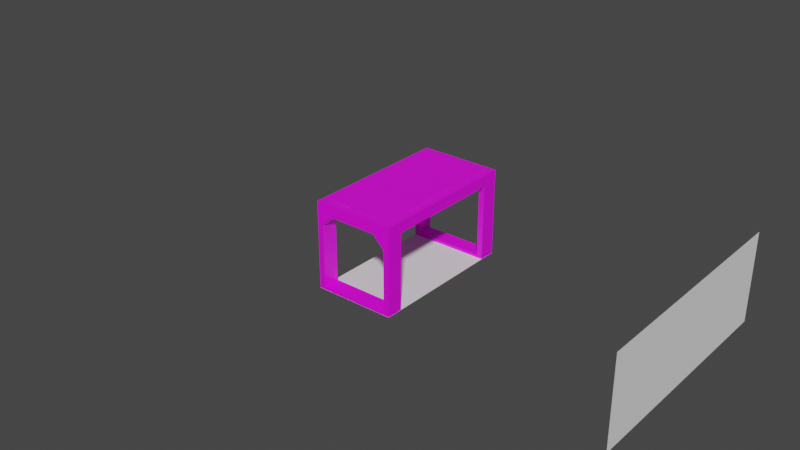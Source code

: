 # Source: 3Table.blend  (saved by Blender 3.2.14; exported with 4.5.12 LTS)
import bpy
from mathutils import Matrix  # noqa: F401  (used for matrix-valued properties, if any)

bpy.ops.wm.read_factory_settings(use_empty=True)
scene = bpy.context.scene
scene.name = 'Scene'

# ---- collections
col_collection = bpy.data.collections.new('Collection'); scene.collection.children.link(col_collection)

# ---- images (referenced by path relative to the original .blend; pixels are not part of the script)
import os
ASSET_DIR = os.environ.get("B2B_ASSET_DIR", "")  # directory of the original .blend (textures are referenced by path, not embedded)
HERE = os.path.dirname(os.path.abspath(__file__))  # packed textures are extracted next to this script under _unpacked/

def load_image(name, relpath, width, height, colorspace="sRGB"):
    """Load a texture the original file referenced (path relative to the .blend, or extracted next to this script)."""
    p = next((c for c in (os.path.join(HERE, relpath), os.path.join(ASSET_DIR, relpath)) if relpath and os.path.exists(c)), "")
    if p:
        img = bpy.data.images.load(p, check_existing=True)
        img.name = name
    else:  # same state as the original file: an image datablock whose file is absent (Cycles renders it pink)
        img = bpy.data.images.new(name, width, height)
        img.source = "FILE"
        img.filepath = "//" + (relpath or name)
    img.colorspace_settings.name = colorspace
    return img
img_diffuse_png = load_image('Diffuse.png', 'textures/Diffuse.png', 1024, 1024, 'sRGB')
img_woodflooring044_col_4k_jpg = load_image('WoodFlooring044_COL_4K.jpg', 'textures/WoodFlooring044_COL_4K.jpg', 1024, 1024, 'sRGB')

# ---- materials (node trees are filled in below, after node groups)
mat_material_004 = bpy.data.materials.new('Material.004')
mat_material_004.use_transparent_shadow = False
mat_material_006 = bpy.data.materials.new('Material.006')
mat_material_006.use_transparent_shadow = False
mat_material_001 = bpy.data.materials.new('Material.001')
mat_material_001.use_transparent_shadow = False
mat_material_003 = bpy.data.materials.new('Material.003')
mat_material_003.use_transparent_shadow = False

# ---- material node trees
mat_material_004.use_nodes = True; mat_material_004.node_tree.nodes.clear()
_N = mat_material_004.node_tree.nodes; _L = mat_material_004.node_tree.links
n0 = _N.new('ShaderNodeBsdfPrincipled'); n0.name = 'Principled BSDF'; n0.location = (10, 300)
n0.distribution = 'GGX'
n0.subsurface_method = 'RANDOM_WALK_SKIN'
n0.inputs[3].default_value = 1.45
n0.inputs[27].default_value = (0.0, 0.0, 0.0, 1.0)
n0.inputs[28].default_value = 1.0
n1 = _N.new('ShaderNodeOutputMaterial'); n1.name = 'Material Output'; n1.location = (300, 300)
n2 = _N.new('ShaderNodeTexImage'); n2.name = 'Image Texture'; n2.location = (-280, 275)
n2.image = img_diffuse_png
_L.new(n0.outputs[0], n1.inputs[0])
_L.new(n2.outputs[0], n0.inputs[0])
n1.is_active_output = True
mat_material_006.use_nodes = True; mat_material_006.node_tree.nodes.clear()
_N = mat_material_006.node_tree.nodes; _L = mat_material_006.node_tree.links
n0 = _N.new('ShaderNodeBsdfPrincipled'); n0.name = 'Principled BSDF'; n0.location = (10, 300)
n0.distribution = 'GGX'
n0.subsurface_method = 'RANDOM_WALK_SKIN'
n0.inputs[3].default_value = 1.45
n0.inputs[27].default_value = (0.0, 0.0, 0.0, 1.0)
n0.inputs[28].default_value = 1.0
n1 = _N.new('ShaderNodeOutputMaterial'); n1.name = 'Material Output'; n1.location = (300, 300)
n2 = _N.new('ShaderNodeTexImage'); n2.name = 'Image Texture'; n2.location = (-280, 275)
n2.image = img_woodflooring044_col_4k_jpg
_L.new(n0.outputs[0], n1.inputs[0])
_L.new(n2.outputs[0], n0.inputs[0])
n1.is_active_output = True
mat_material_001.use_nodes = True; mat_material_001.node_tree.nodes.clear()
_N = mat_material_001.node_tree.nodes; _L = mat_material_001.node_tree.links
n0 = _N.new('ShaderNodeBsdfPrincipled'); n0.name = 'Principled BSDF'; n0.location = (10, 300)
n0.distribution = 'GGX'
n0.subsurface_method = 'RANDOM_WALK_SKIN'
n0.inputs[3].default_value = 1.45
n0.inputs[27].default_value = (0.0, 0.0, 0.0, 1.0)
n0.inputs[28].default_value = 1.0
n1 = _N.new('ShaderNodeOutputMaterial'); n1.name = 'Material Output'; n1.location = (300, 300)
n2 = _N.new('ShaderNodeTexImage'); n2.name = 'Image Texture'; n2.location = (-280, 275)
n2.image = img_woodflooring044_col_4k_jpg
n2.projection = 'BOX'
n2.interpolation = 'Cubic'
_L.new(n0.outputs[0], n1.inputs[0])
_L.new(n2.outputs[0], n0.inputs[0])
n1.is_active_output = True
mat_material_003.use_nodes = True; mat_material_003.node_tree.nodes.clear()
_N = mat_material_003.node_tree.nodes; _L = mat_material_003.node_tree.links
n0 = _N.new('ShaderNodeBsdfPrincipled'); n0.name = 'Principled BSDF'; n0.location = (10, 300)
n0.distribution = 'GGX'
n0.subsurface_method = 'RANDOM_WALK_SKIN'
n0.inputs[3].default_value = 1.45
n0.inputs[27].default_value = (0.0, 0.0, 0.0, 1.0)
n0.inputs[28].default_value = 1.0
n1 = _N.new('ShaderNodeOutputMaterial'); n1.name = 'Material Output'; n1.location = (300, 300)
n2 = _N.new('ShaderNodeTexImage'); n2.name = 'Image Texture'; n2.location = (-280, 275)
n2.image = img_woodflooring044_col_4k_jpg
_L.new(n0.outputs[0], n1.inputs[0])
_L.new(n2.outputs[0], n0.inputs[0])
n1.is_active_output = True

# ---- world
world_world = bpy.data.worlds.new('World'); scene.world = world_world
world_world.use_nodes = True; world_world.node_tree.nodes.clear()
_N = world_world.node_tree.nodes; _L = world_world.node_tree.links
n0 = _N.new('ShaderNodeOutputWorld'); n0.name = 'World Output'; n0.location = (300, 300)
n1 = _N.new('ShaderNodeBackground'); n1.name = 'Background'; n1.location = (10, 300)
n1.inputs[0].default_value = (0.05088, 0.05088, 0.05088, 1.0)
_L.new(n1.outputs[0], n0.inputs[0])
n0.is_active_output = True
world_world.color = (0.05088, 0.05088, 0.05088)
world_world.use_sun_shadow = False
world_world.sun_shadow_jitter_overblur = 0.0

# ---- meshes
me_plane = bpy.data.meshes.new('Plane')
me_plane.from_pydata([(-0.35, -0.66, 0.0), (0.35, -0.66, 0.0), (-0.35, 0.66, 0.0), (0.35, 0.66, 0.0)], [], [(0, 1, 3, 2)])
_uv = me_plane.uv_layers.new(name='UVMap')
_uv.uv.foreach_set('vector', [0.0, 0.0, 1.0, 0.0, 1.0, 1.0, 0.0, 1.0])
me_plane.use_remesh_fix_poles = True
me_plane.use_remesh_preserve_attributes = False
me_plane.update()
me_plane_001 = bpy.data.meshes.new('Plane.001')
me_plane_001.from_pydata([(-1.0, -0.375, 0.0), (1.0, -0.375, 0.0), (-1.0, 0.375, 0.0), (1.0, 0.375, 0.0), (-1.0, 0.375, -5.0), (1.0, 0.375, -5.0)], [(5, 4), (4, 2), (3, 5)], [(0, 1, 3, 2)])
_uv = me_plane_001.uv_layers.new(name='UVMap')
_uv.uv.foreach_set('vector', [0.0, 0.0, 1.0, 0.0, 1.0, 1.0, 0.0, 1.0])
me_plane_001.use_remesh_fix_poles = True
me_plane_001.use_remesh_preserve_attributes = False
me_plane_001.update()
me_plane_002 = bpy.data.meshes.new('Plane.002')
me_plane_002.from_pydata([(-0.35, -0.66, 0.752), (0.35, -0.66, 0.752), (-0.35, 0.66, 0.752), (0.35, 0.66, 0.752), (-0.35, 0.66, 0.722), (-0.35, -0.66, 0.722), (0.35, -0.66, 0.722), (0.35, 0.66, 0.722)], [], [(1, 2, 0), (4, 6, 5), (5, 1, 0), (6, 3, 1), (4, 0, 2), (7, 2, 3), (1, 3, 2), (4, 7, 6), (5, 6, 1), (6, 7, 3), (4, 5, 0), (7, 4, 2)])
_uv = me_plane_002.uv_layers.new(name='UVMap')
_uv.uv.foreach_set('vector', [0.0, 2.98e-08, 1.0, 1.0, 2.98e-08, 1.0, 0.0, 1.0, 1.0, 0.0, 0.0, 0.0, 0.401, 0.08846, 0.4201, 0.6385, 0.4302, 0.1096, 7.599e-05, 7.599e-05, 0.0231, 0.929, 0.02739, 0.02646, 0.5776, 0.9999, 0.5545, 0.07096, 0.5502, 0.9735, 0.5212, 0.9805, 0.4867, 0.4311, 0.4914, 0.9601, 0.0, 2.98e-08, 1.0, 0.0, 1.0, 1.0, 0.0, 1.0, 1.0, 1.0, 1.0, 0.0, 0.401, 0.08846, 0.3955, 0.6675, 0.4201, 0.6385, 7.599e-05, 7.599e-05, 7.602e-05, 0.9568, 0.0231, 0.929, 0.5776, 0.9999, 0.5776, 0.04324, 0.5545, 0.07096, 0.5212, 0.9805, 0.5104, 0.4015, 0.4867, 0.4311])
me_plane_002.materials.append(mat_material_004)
me_plane_002.use_remesh_fix_poles = True
me_plane_002.use_remesh_preserve_attributes = False
me_plane_002.update()
me_plane_003 = bpy.data.meshes.new('Plane.003')
me_plane_003.from_pydata([(-0.3492, -0.659, 0.0), (-0.3003, -0.659, 0.0), (-0.3492, -0.5167, 0.0), (-0.3003, -0.5167, 0.0), (-0.3492, -0.5167, 0.02474), (-0.3492, -0.659, 0.02474), (-0.3003, -0.659, 0.02474), (-0.3003, -0.5167, 0.02474), (0.0007653, -0.659, 0.0), (0.0007653, -0.5167, 0.0), (0.0007653, -0.659, 0.02474), (0.0007653, -0.5167, 0.02474), (-0.3492, -0.5167, 0.7467), (-0.3492, -0.659, 0.7467), (-0.3003, -0.659, 0.7467), (-0.3003, -0.5167, 0.7467)], [], [(2, 1, 0), (7, 14, 6), (1, 5, 0), (7, 9, 3), (0, 4, 2), (2, 7, 3), (9, 10, 8), (1, 10, 6), (6, 11, 7), (3, 8, 1), (14, 12, 13), (5, 12, 4), (4, 15, 7), (6, 13, 5), (2, 3, 1), (7, 15, 14), (1, 6, 5), (7, 11, 9), (0, 5, 4), (2, 4, 7), (9, 11, 10), (1, 8, 10), (6, 10, 11), (3, 9, 8), (14, 15, 12), (5, 13, 12), (4, 12, 15), (6, 14, 13)])
me_plane_003.polygons.foreach_set('material_index', [0, 1, 1, 1, 1, 1, 0, 1, 1, 0, 0, 1, 1, 1, 0, 1, 1, 1, 1, 1, 0, 1, 1, 0, 0, 1, 1, 1])
_uv = me_plane_003.uv_layers.new(name='UVMap')
_uv.uv.foreach_set('vector', [0.0, 1.0, 1.0, 0.0, 0.0, 0.0, 0.9999, 0.3941, 7.706e-05, 0.1971, 0.9999, 0.1971, 0.8803, 0.59, 0.9855, 0.5323, 1.009, 0.5456, 0.8737, 0.4257, 0.01067, 0.4039, 0.8765, 0.4039, 1.009, 0.5456, 0.9761, 0.4526, 0.9911, 0.4374, 0.9911, 0.4374, 0.8737, 0.4257, 0.8765, 0.4039, 1.0, 1.0, 1.0, 0.0, 1.0, 0.0, 0.8803, 0.59, 0.00934, 0.5715, 0.8752, 0.5634, 0.8752, 0.5634, 0.01067, 0.4284, 0.8737, 0.4257, 1.0, 1.0, 1.0, 0.0, 1.0, 0.0, 1.0, 0.0, 0.0, 1.0, 0.0, 0.0, 0.5877, 4.439e-05, 0.3907, 1.0, 0.3907, 4.448e-05, 0.9999, 0.5911, 7.697e-05, 0.3941, 0.9999, 0.3941, 0.9999, 0.1971, 7.716e-05, 7.743e-05, 0.9999, 7.688e-05, 0.0, 1.0, 1.0, 1.0, 1.0, 0.0, 0.9999, 0.3941, 7.697e-05, 0.3941, 7.706e-05, 0.1971, 0.8803, 0.59, 0.8752, 0.5634, 0.9855, 0.5323, 0.8737, 0.4257, 0.01067, 0.4284, 0.01067, 0.4039, 1.009, 0.5456, 0.9855, 0.5323, 0.9761, 0.4526, 0.9911, 0.4374, 0.9761, 0.4526, 0.8737, 0.4257, 1.0, 1.0, 1.0, 1.0, 1.0, 0.0, 0.8803, 0.59, 0.009511, 0.5961, 0.00934, 0.5715, 0.8752, 0.5634, 0.00934, 0.5715, 0.01067, 0.4284, 1.0, 1.0, 1.0, 1.0, 1.0, 0.0, 1.0, 0.0, 1.0, 1.0, 0.0, 1.0, 0.5877, 4.439e-05, 0.5877, 1.0, 0.3907, 1.0, 0.9999, 0.5911, 7.688e-05, 0.5911, 7.697e-05, 0.3941, 0.9999, 0.1971, 7.706e-05, 0.1971, 7.716e-05, 7.743e-05])
me_plane_003.materials.append(None)
me_plane_003.materials.append(mat_material_006)
me_plane_003.use_remesh_fix_poles = True
me_plane_003.use_remesh_preserve_attributes = False
me_plane_003.update()
me_plane_004 = bpy.data.meshes.new('Plane.004')
me_plane_004.from_pydata([(-0.35, -0.66, 0.7224), (0.35, -0.66, 0.7224), (-0.35, 0.66, 0.7224), (0.35, 0.66, 0.7224), (-0.35, 0.66, 0.6925), (-0.35, -0.66, 0.6925), (0.35, -0.66, 0.6925), (0.35, 0.66, 0.6925), (-0.35, 0.66, 0.6553), (-0.35, -0.66, 0.6553), (0.35, -0.66, 0.6553), (0.35, 0.66, 0.6553)], [], [(1, 2, 0), (11, 4, 7), (5, 1, 0), (6, 3, 1), (4, 0, 2), (7, 2, 3), (8, 10, 9), (9, 6, 5), (10, 7, 6), (8, 5, 4), (1, 3, 2), (11, 8, 4), (5, 6, 1), (6, 7, 3), (4, 5, 0), (7, 4, 2), (8, 11, 10), (9, 10, 6), (10, 11, 7), (8, 9, 5)])
_uv = me_plane_004.uv_layers.new(name='UVMap')
_uv.uv.foreach_set('vector', [1.0, 0.0, 0.0, 1.0, 0.0, 0.0, 1.0, 1.0, 0.0, 1.0, 1.0, 1.0, 0.0, 0.0, 1.0, 0.0, 0.0, 0.0, 1.0, 0.0, 1.0, 1.0, 1.0, 0.0, 0.0, 1.0, 0.0, 0.0, 0.0, 1.0, 1.0, 1.0, 0.0, 1.0, 1.0, 1.0, 0.0, 1.0, 1.0, 0.0, 0.0, 0.0, 0.0, 0.0, 1.0, 0.0, 0.0, 0.0, 1.0, 0.0, 1.0, 1.0, 1.0, 0.0, 0.0, 1.0, 0.0, 0.0, 0.0, 1.0, 1.0, 0.0, 1.0, 1.0, 0.0, 1.0, 1.0, 1.0, 0.0, 1.0, 0.0, 1.0, 0.0, 0.0, 1.0, 0.0, 1.0, 0.0, 1.0, 0.0, 1.0, 1.0, 1.0, 1.0, 0.0, 1.0, 0.0, 0.0, 0.0, 0.0, 1.0, 1.0, 0.0, 1.0, 0.0, 1.0, 0.0, 1.0, 1.0, 1.0, 1.0, 0.0, 0.0, 0.0, 1.0, 0.0, 1.0, 0.0, 1.0, 0.0, 1.0, 1.0, 1.0, 1.0, 0.0, 1.0, 0.0, 0.0, 0.0, 0.0])
me_plane_004.materials.append(mat_material_001)
me_plane_004.use_remesh_fix_poles = True
me_plane_004.use_remesh_preserve_attributes = False
me_plane_004.update()
me_cube = bpy.data.meshes.new('Cube')
me_cube.from_pydata([(0.204, -0.5644, 0.6549), (0.204, -0.6608, 0.6549), (0.3003, -0.5644, 0.6549), (0.3003, -0.5644, 0.5585), (0.3003, -0.6608, 0.6549), (0.3003, -0.6608, 0.5585)], [], [(3, 0, 2), (4, 1, 5), (4, 0, 1), (5, 2, 4), (0, 5, 1), (4, 2, 0), (5, 3, 2), (0, 3, 5)])
_uv = me_cube.uv_layers.new(name='UVMap')
_uv.uv.foreach_set('vector', [0.0, 0.0, 0.125, 0.75, 0.375, 0.75, 0.375, 0.5, 0.125, 0.5, 0.0, 0.0, 0.375, 0.5, 0.125, 0.75, 0.125, 0.5, 0.0, 0.0, 0.375, 0.75, 0.375, 0.5, 0.125, 0.75, 0.0, 0.0, 0.125, 0.5, 0.375, 0.5, 0.375, 0.75, 0.125, 0.75, 0.0, 0.0, 0.0, 0.0, 0.375, 0.75, 0.125, 0.75, 0.0, 0.0, 0.0, 0.0])
me_cube.materials.append(mat_material_004)
me_cube.use_remesh_fix_poles = True
me_cube.use_remesh_preserve_attributes = False
me_cube.update()
me_plane_005 = bpy.data.meshes.new('Plane.005')
me_plane_005.from_pydata([(-0.2886, -0.5938, 0.7521), (0.2886, -0.5938, 0.7521), (-0.2886, 0.5938, 0.7521), (0.2886, 0.5938, 0.7521), (-0.2886, 0.5938, 0.7274), (-0.2886, -0.5938, 0.7274), (0.2886, -0.5938, 0.7274), (0.2886, 0.5938, 0.7274), (0.0, -0.5938, 0.7521), (0.0, 0.5938, 0.7521), (0.1443, -0.5938, 0.7521), (-0.1443, 0.5938, 0.7521), (-0.1443, -0.5938, 0.7521), (0.1443, 0.5938, 0.7521), (0.2164, -0.5938, 0.7521), (-0.2164, 0.5938, 0.7521), (-0.07215, -0.5938, 0.7521), (0.07215, 0.5938, 0.7521), (0.07215, -0.5938, 0.7521), (-0.07215, 0.5938, 0.7521), (-0.2164, -0.5938, 0.7521), (0.2164, 0.5938, 0.7521)], [], [(10, 21, 13), (4, 6, 5), (16, 12, 5), (6, 3, 1), (4, 0, 2), (17, 13, 7), (0, 15, 2), (8, 17, 9), (18, 13, 17), (12, 19, 11), (20, 11, 15), (8, 19, 16), (1, 21, 14), (10, 14, 21), (4, 7, 6), (20, 0, 5), (5, 6, 8), (6, 1, 14), (14, 10, 6), (10, 18, 6), (6, 18, 8), (12, 20, 5), (8, 16, 5), (6, 7, 3), (4, 5, 0), (21, 3, 7), (7, 4, 9), (4, 2, 15), (15, 11, 4), (11, 19, 4), (4, 19, 9), (13, 21, 7), (9, 17, 7), (0, 20, 15), (8, 18, 17), (18, 10, 13), (12, 16, 19), (20, 12, 11), (8, 9, 19), (1, 3, 21)])
me_plane_005.polygons.foreach_set('material_index', [1, 0, 0, 0, 0, 0, 1, 1, 1, 1, 1, 1, 1, 1, 0, 0, 0, 0, 0, 0, 0, 0, 0, 0, 0, 0, 0, 0, 0, 0, 0, 0, 0, 1, 1, 1, 1, 1, 1, 1])
_uv = me_plane_005.uv_layers.new(name='UVMap')
_uv.uv.foreach_set('vector', [0.0, 0.25, 1.0, 0.125, 1.0, 0.25, 0.0, 1.0, 1.0, 0.0, 0.0, 0.0, 0.375, 0.0, 0.25, 0.0, 0.0, 0.0, 1.0, 0.0, 1.0, 1.0, 1.0, 0.0, 0.0, 1.0, 0.0, 0.0, 0.0, 1.0, 0.625, 1.0, 0.75, 1.0, 1.0, 1.0, 2.98e-08, 1.0, 1.0, 0.875, 1.0, 1.0, 0.0, 0.5, 1.0, 0.375, 1.0, 0.5, 0.0, 0.375, 1.0, 0.25, 1.0, 0.375, 0.0, 0.75, 1.0, 0.625, 1.0, 0.75, 2.98e-08, 0.875, 1.0, 0.75, 1.0, 0.875, 0.0, 0.5, 1.0, 0.625, 0.0, 0.625, 0.0, 2.98e-08, 1.0, 0.125, 0.0, 0.125, 0.0, 0.25, 0.0, 0.125, 1.0, 0.125, 0.0, 1.0, 1.0, 1.0, 1.0, 0.0, 0.125, 0.0, 0.0, 0.0, 0.0, 0.0, 0.0, 0.0, 1.0, 0.0, 0.5, 0.0, 1.0, 0.0, 1.0, 0.0, 0.875, 0.0, 0.875, 0.0, 0.75, 0.0, 1.0, 0.0, 0.75, 0.0, 0.625, 0.0, 1.0, 0.0, 1.0, 0.0, 0.625, 0.0, 0.5, 0.0, 0.25, 0.0, 0.125, 0.0, 0.0, 0.0, 0.5, 0.0, 0.375, 0.0, 0.0, 0.0, 1.0, 0.0, 1.0, 1.0, 1.0, 1.0, 0.0, 1.0, 0.0, 0.0, 0.0, 0.0, 0.875, 1.0, 1.0, 1.0, 1.0, 1.0, 1.0, 1.0, 0.0, 1.0, 0.5, 1.0, 0.0, 1.0, 0.0, 1.0, 0.125, 1.0, 0.125, 1.0, 0.25, 1.0, 0.0, 1.0, 0.25, 1.0, 0.375, 1.0, 0.0, 1.0, 0.0, 1.0, 0.375, 1.0, 0.5, 1.0, 0.75, 1.0, 0.875, 1.0, 1.0, 1.0, 0.5, 1.0, 0.625, 1.0, 1.0, 1.0, 2.98e-08, 1.0, 2.98e-08, 0.875, 1.0, 0.875, 0.0, 0.5, 0.0, 0.375, 1.0, 0.375, 0.0, 0.375, 0.0, 0.25, 1.0, 0.25, 0.0, 0.75, 0.0, 0.625, 1.0, 0.625, 2.98e-08, 0.875, 0.0, 0.75, 1.0, 0.75, 0.0, 0.5, 1.0, 0.5, 1.0, 0.625, 0.0, 2.98e-08, 1.0, 0.0, 1.0, 0.125])
me_plane_005.materials.append(None)
me_plane_005.materials.append(mat_material_003)
me_plane_005.use_remesh_fix_poles = True
me_plane_005.use_remesh_preserve_attributes = False
me_plane_005.update()

# ---- objects
ob_plane_check = bpy.data.objects.new('Plane Check', me_plane)
ob_plane_001 = bpy.data.objects.new('Plane.001', me_plane_001)
ob_plane_top = bpy.data.objects.new('Plane Top', me_plane_002)
ob_plane_003 = bpy.data.objects.new('Plane.003', me_plane_003)
ob_plane_top_001 = bpy.data.objects.new('Plane Top.001', me_plane_004)
ob_triangle = bpy.data.objects.new('Triangle', me_cube)
ob_plane_top_002 = bpy.data.objects.new('Plane Top.002', me_plane_005)

# ---- transforms, parenting, visibility, modifiers, constraints
ob_plane_check.location = (0.0, 0.0, 0.0)
ob_plane_001.location = (2.41, 0.0, 0.3708)
ob_plane_001.rotation_euler = (1.571, -4.371e-08, 1.571)
ob_plane_top.location = (0.0, 0.0, 0.0)
ob_plane_003.location = (0.0, 0.0, 0.0)
_m = ob_plane_003.modifiers.new('Mirror', 'MIRROR')
_m.use_axis = (True, True, False)
_m.mirror_object = ob_plane_check
ob_plane_top_001.location = (0.0, 0.0, 0.0)
ob_triangle.location = (0.0, 0.0, 0.0)
_m = ob_triangle.modifiers.new('Mirror', 'MIRROR')
_m.use_axis = (True, True, False)
_m.mirror_object = ob_plane_check
ob_plane_top_002.location = (0.0, 0.0, 0.0)

# ---- collection membership
col_collection.objects.link(ob_plane_check)
col_collection.objects.link(ob_plane_001)
col_collection.objects.link(ob_plane_top)
col_collection.objects.link(ob_plane_003)
col_collection.objects.link(ob_plane_top_001)
col_collection.objects.link(ob_triangle)
col_collection.objects.link(ob_plane_top_002)

# ---- scene / render settings (as saved in the file)
scene.frame_start = 1; scene.frame_end = 250; scene.frame_set(1)
scene.render.engine = 'BLENDER_EEVEE_NEXT'
scene.cycles.sampling_pattern = 'TABULATED_SOBOL'
scene.cycles.use_light_tree = False
scene.view_settings.view_transform = 'Filmic'
bpy.context.view_layer.update()

# ---- added for rendering (the .blend has no active camera and no usable light): camera, sun
cam_auto = bpy.data.cameras.new('AutoCamera')
cam_auto.lens = 50.0
cam_auto.sensor_width = 36.0
cam_auto.clip_end = 1000.0
ob_auto_camera = bpy.data.objects.new('AutoCamera', cam_auto)
scene.collection.objects.link(ob_auto_camera)
ob_auto_camera.location = (4.941, -6.03766, 4.39909)
ob_auto_camera.rotation_euler = (1.09748, -7.21219e-08, 0.694738)
scene.camera = ob_auto_camera
light_auto_sun = bpy.data.lights.new('AutoSun', 'SUN')
light_auto_sun.energy = 3.0
light_auto_sun.angle = 0.0523599
ob_auto_sun = bpy.data.objects.new('AutoSun', light_auto_sun)
scene.collection.objects.link(ob_auto_sun)
ob_auto_sun.rotation_euler = (0.872665, 0.174533, 0.523599)
bpy.context.view_layer.update()
